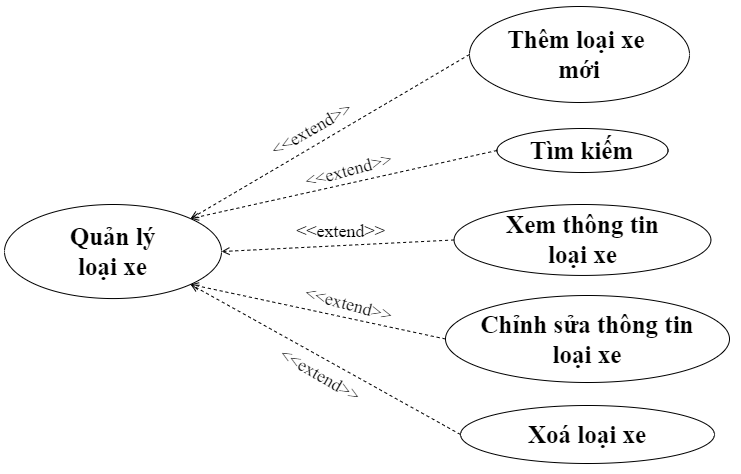

The diagram above was exported from draw.io. Its source (the exported page's mxGraphModel, read from the mxfile embedded in the PNG):
<mxGraphModel dx="934" dy="546" grid="0" gridSize="10" guides="1" tooltips="1" connect="1" arrows="1" fold="1" page="0" pageScale="1" pageWidth="1654" pageHeight="1169" math="0" shadow="0">
  <root>
    <mxCell id="0" />
    <mxCell id="1" parent="0" />
    <mxCell id="C-9E6XzmR0RnRFzl0ZEL-1" value="&lt;b style=&quot;font-size: 25px;&quot;&gt;Thêm loại xe&amp;nbsp;&lt;br&gt;mới&lt;br&gt;&lt;/b&gt;" style="ellipse;whiteSpace=wrap;html=1;fontSize=25;fontFamily=Times New Roman;" vertex="1" parent="1">
      <mxGeometry x="531" y="49" width="220.01" height="96" as="geometry" />
    </mxCell>
    <mxCell id="C-9E6XzmR0RnRFzl0ZEL-2" value="Xoá loại xe" style="ellipse;whiteSpace=wrap;html=1;fontSize=25;fontFamily=Times New Roman;fontStyle=1" vertex="1" parent="1">
      <mxGeometry x="522" y="448" width="254" height="58" as="geometry" />
    </mxCell>
    <mxCell id="C-9E6XzmR0RnRFzl0ZEL-3" value="Chỉnh sửa thông tin &lt;br style=&quot;font-size: 25px;&quot;&gt;loại xe" style="ellipse;whiteSpace=wrap;html=1;fontSize=25;fontFamily=Times New Roman;fontStyle=1" vertex="1" parent="1">
      <mxGeometry x="507" y="338" width="284" height="87" as="geometry" />
    </mxCell>
    <mxCell id="C-9E6XzmR0RnRFzl0ZEL-4" value="" style="edgeStyle=none;html=1;endArrow=open;verticalAlign=bottom;dashed=1;labelBackgroundColor=none;rounded=0;exitX=0;exitY=0.5;exitDx=0;exitDy=0;fontSize=25;entryX=1;entryY=0;entryDx=0;entryDy=0;" edge="1" parent="1" source="C-9E6XzmR0RnRFzl0ZEL-1" target="C-9E6XzmR0RnRFzl0ZEL-5">
      <mxGeometry width="160" relative="1" as="geometry">
        <mxPoint x="178.63" y="459" as="sourcePoint" />
        <mxPoint x="379" y="288" as="targetPoint" />
      </mxGeometry>
    </mxCell>
    <mxCell id="C-9E6XzmR0RnRFzl0ZEL-5" value="Quản lý &lt;br&gt;loại xe" style="ellipse;whiteSpace=wrap;html=1;fontSize=25;fontFamily=Times New Roman;fontStyle=1" vertex="1" parent="1">
      <mxGeometry x="66" y="247" width="217" height="94.06" as="geometry" />
    </mxCell>
    <mxCell id="C-9E6XzmR0RnRFzl0ZEL-6" value="" style="edgeStyle=none;html=1;endArrow=open;verticalAlign=bottom;dashed=1;labelBackgroundColor=none;rounded=0;exitX=0;exitY=0.5;exitDx=0;exitDy=0;fontSize=25;entryX=1;entryY=1;entryDx=0;entryDy=0;" edge="1" parent="1" source="C-9E6XzmR0RnRFzl0ZEL-2" target="C-9E6XzmR0RnRFzl0ZEL-5">
      <mxGeometry width="160" relative="1" as="geometry">
        <mxPoint x="574" y="203" as="sourcePoint" />
        <mxPoint x="389" y="298" as="targetPoint" />
      </mxGeometry>
    </mxCell>
    <mxCell id="C-9E6XzmR0RnRFzl0ZEL-7" value="" style="edgeStyle=none;html=1;endArrow=open;verticalAlign=bottom;dashed=1;labelBackgroundColor=none;rounded=0;exitX=0;exitY=0.5;exitDx=0;exitDy=0;fontSize=25;entryX=1;entryY=1;entryDx=0;entryDy=0;" edge="1" parent="1" source="C-9E6XzmR0RnRFzl0ZEL-3" target="C-9E6XzmR0RnRFzl0ZEL-5">
      <mxGeometry width="160" relative="1" as="geometry">
        <mxPoint x="584" y="213" as="sourcePoint" />
        <mxPoint x="399" y="308" as="targetPoint" />
      </mxGeometry>
    </mxCell>
    <mxCell id="C-9E6XzmR0RnRFzl0ZEL-8" value="&lt;font style=&quot;font-size: 18px;&quot;&gt;&amp;lt;&amp;lt;extend&amp;gt;&amp;gt;&lt;/font&gt;" style="text;html=1;strokeColor=none;fillColor=none;align=center;verticalAlign=middle;whiteSpace=wrap;rounded=0;fontFamily=Times New Roman;fontSize=18;rotation=30;fontStyle=0" vertex="1" parent="1">
      <mxGeometry x="352" y="403" width="60" height="30" as="geometry" />
    </mxCell>
    <mxCell id="C-9E6XzmR0RnRFzl0ZEL-9" value="&lt;font style=&quot;font-size: 18px;&quot;&gt;&amp;lt;&amp;lt;extend&amp;gt;&amp;gt;&lt;/font&gt;" style="text;html=1;strokeColor=none;fillColor=none;align=center;verticalAlign=middle;whiteSpace=wrap;rounded=0;fontFamily=Times New Roman;fontSize=18;rotation=-30;fontStyle=0" vertex="1" parent="1">
      <mxGeometry x="333" y="155" width="81" height="34.06" as="geometry" />
    </mxCell>
    <mxCell id="C-9E6XzmR0RnRFzl0ZEL-10" value="&lt;font style=&quot;font-size: 18px;&quot;&gt;&amp;lt;&amp;lt;extend&amp;gt;&amp;gt;&lt;/font&gt;" style="text;html=1;strokeColor=none;fillColor=none;align=center;verticalAlign=middle;whiteSpace=wrap;rounded=0;fontFamily=Times New Roman;fontSize=18;rotation=-15;fontStyle=0" vertex="1" parent="1">
      <mxGeometry x="370" y="196" width="81" height="34.06" as="geometry" />
    </mxCell>
    <mxCell id="C-9E6XzmR0RnRFzl0ZEL-11" value="&lt;b style=&quot;font-size: 25px;&quot;&gt;Xem thông tin &lt;br style=&quot;font-size: 25px;&quot;&gt;loại xe&lt;br&gt;&lt;/b&gt;" style="ellipse;whiteSpace=wrap;html=1;fontSize=25;fontFamily=Times New Roman;" vertex="1" parent="1">
      <mxGeometry x="515.56" y="247" width="256.87" height="70.94" as="geometry" />
    </mxCell>
    <mxCell id="C-9E6XzmR0RnRFzl0ZEL-12" value="" style="edgeStyle=none;html=1;endArrow=open;verticalAlign=bottom;dashed=1;labelBackgroundColor=none;rounded=0;exitX=0;exitY=0.5;exitDx=0;exitDy=0;fontSize=25;entryX=1;entryY=0.5;entryDx=0;entryDy=0;" edge="1" parent="1" source="C-9E6XzmR0RnRFzl0ZEL-11" target="C-9E6XzmR0RnRFzl0ZEL-5">
      <mxGeometry width="160" relative="1" as="geometry">
        <mxPoint x="558" y="205" as="sourcePoint" />
        <mxPoint x="429" y="305" as="targetPoint" />
      </mxGeometry>
    </mxCell>
    <mxCell id="C-9E6XzmR0RnRFzl0ZEL-13" value="&lt;font style=&quot;font-size: 18px;&quot;&gt;&amp;lt;&amp;lt;extend&amp;gt;&amp;gt;&lt;/font&gt;" style="text;html=1;strokeColor=none;fillColor=none;align=center;verticalAlign=middle;whiteSpace=wrap;rounded=0;fontFamily=Times New Roman;fontSize=18;rotation=15;fontStyle=0" vertex="1" parent="1">
      <mxGeometry x="370" y="330" width="81" height="34.06" as="geometry" />
    </mxCell>
    <mxCell id="C-9E6XzmR0RnRFzl0ZEL-14" value="&lt;b style=&quot;font-size: 25px;&quot;&gt;Tìm kiếm&lt;/b&gt;" style="ellipse;whiteSpace=wrap;html=1;fontSize=25;fontFamily=Times New Roman;" vertex="1" parent="1">
      <mxGeometry x="558.44" y="171" width="171.12" height="44" as="geometry" />
    </mxCell>
    <mxCell id="C-9E6XzmR0RnRFzl0ZEL-15" value="" style="edgeStyle=none;html=1;endArrow=open;verticalAlign=bottom;dashed=1;labelBackgroundColor=none;rounded=0;exitX=0;exitY=0.5;exitDx=0;exitDy=0;fontSize=25;entryX=1;entryY=0;entryDx=0;entryDy=0;" edge="1" parent="1" source="C-9E6XzmR0RnRFzl0ZEL-14" target="C-9E6XzmR0RnRFzl0ZEL-5">
      <mxGeometry width="160" relative="1" as="geometry">
        <mxPoint x="548" y="181" as="sourcePoint" />
        <mxPoint x="409" y="286" as="targetPoint" />
      </mxGeometry>
    </mxCell>
    <mxCell id="C-9E6XzmR0RnRFzl0ZEL-16" value="&lt;font style=&quot;font-size: 18px;&quot;&gt;&amp;lt;&amp;lt;extend&amp;gt;&amp;gt;&lt;/font&gt;" style="text;html=1;strokeColor=none;fillColor=none;align=center;verticalAlign=middle;whiteSpace=wrap;rounded=0;fontFamily=Times New Roman;fontSize=18;rotation=0;fontStyle=0" vertex="1" parent="1">
      <mxGeometry x="362" y="257" width="81" height="34.06" as="geometry" />
    </mxCell>
  </root>
</mxGraphModel>